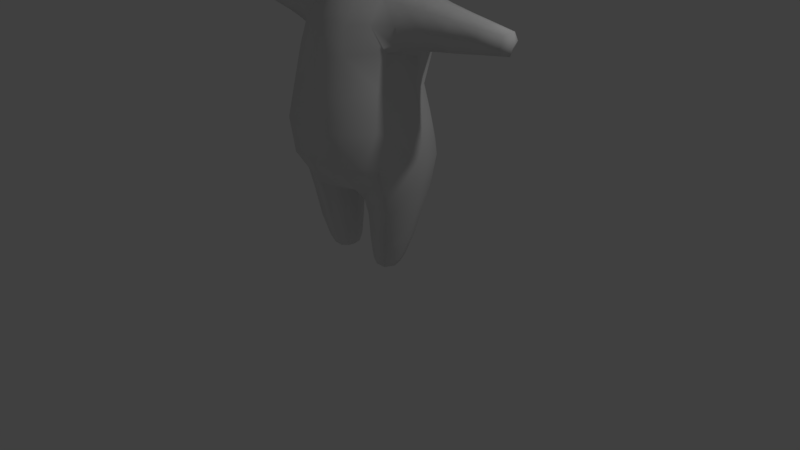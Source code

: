 # Source: Fiery_1.blend  (saved by Blender 2.79.0; exported with 4.5.12 LTS)
import bpy
from mathutils import Matrix  # noqa: F401  (used for matrix-valued properties, if any)

bpy.ops.wm.read_factory_settings(use_empty=True)
scene = bpy.context.scene
scene.name = 'Scene'

# ---- collections
col_collection_1 = bpy.data.collections.new('Collection 1'); scene.collection.children.link(col_collection_1)

# ---- world
world_world = bpy.data.worlds.new('World'); scene.world = world_world
world_world.color = (0.05088, 0.05088, 0.05088)
world_world.use_sun_shadow = False
world_world.sun_shadow_jitter_overblur = 0.0
world_world.cycles.sampling_method = 'MANUAL'

# ---- cameras
cam_camera = bpy.data.cameras.new('Camera')
cam_camera.clip_end = 100.0
cam_camera.lens = 35.0
cam_camera.sensor_width = 32.0
cam_camera.sensor_height = 18.0
cam_camera.ortho_scale = 7.314
cam_camera.dof.focus_distance = 0.0
cam_camera.dof.aperture_fstop = 128.0

# ---- lights
light_lamp = bpy.data.lights.new('Lamp', 'POINT')
light_lamp.transmission_factor = 0.0
light_lamp.cutoff_distance = 30.0
light_lamp.energy = 100.0
light_lamp.shadow_buffer_clip_start = 1.001
light_lamp.shadow_soft_size = 0.1
light_lamp.shadow_maximum_resolution = 0.006
light_lamp.use_absolute_resolution = True

# ---- meshes
me_cylinder_001 = bpy.data.meshes.new('Cylinder.001')
me_cylinder_001.from_pydata([(0.3294, 0.4813, 5.881), (0.5328, 0.8336, 5.475), (0.6073, 0.9626, 4.919), (0.5328, 0.8336, 4.363), (0.3294, 0.4813, 3.956), (0.5328, 0.2779, 5.881), (0.8851, 0.4813, 5.475), (1.014, 0.5558, 4.919), (0.8851, 0.4813, 4.363), (0.5328, 0.2779, 3.956), (0.6073, 8.715e-08, 5.881), (1.014, 7.059e-08, 5.475), (1.163, 1.037e-07, 4.919), (1.014, 1.037e-07, 4.363), (0.6073, 1.368e-07, 3.956), (0.5328, -0.2779, 5.881), (0.8851, -0.4813, 5.475), (1.014, -0.5558, 4.919), (0.8851, -0.4813, 4.363), (0.5328, -0.2779, 3.956), (0.3294, -0.4813, 5.881), (0.5328, -0.8336, 5.475), (0.6073, -0.9626, 4.919), (0.5328, -0.8336, 4.363), (0.3294, -0.4813, 3.956), (3.268e-10, 0.5558, 5.881), (3.268e-10, 0.9626, 4.363), (3.268e-10, 1.166e-07, 3.807), (3.268e-10, -2.879e-08, 6.03), (-0.3294, 0.4813, 5.881), (-0.5328, 0.8336, 5.475), (-0.6073, 0.9626, 4.919), (-0.5328, 0.8336, 4.363), (-0.3294, 0.4813, 3.956), (-0.5328, 0.2779, 5.881), (-0.8851, 0.4813, 5.475), (-1.014, 0.5558, 4.919), (-0.8851, 0.4813, 4.363), (-0.5328, 0.2779, 3.956), (-0.6073, 8.715e-08, 5.881), (-1.014, 7.059e-08, 5.475), (-1.163, 1.037e-07, 4.919), (-1.014, 1.037e-07, 4.363), (-0.6073, 1.368e-07, 3.956), (-0.5328, -0.2779, 5.881), (-0.8851, -0.4813, 5.475), (-1.014, -0.5558, 4.919), (-0.8851, -0.4813, 4.363), (-0.5328, -0.2779, 3.956), (-0.3294, -0.4813, 5.881), (-0.5328, -0.8336, 5.475), (-0.6073, -0.9626, 4.919), (-0.5328, -0.8336, 4.363), (-0.3294, -0.4813, 3.956), (3.268e-10, -0.5558, 5.881), (3.268e-10, -0.9626, 5.475), (3.268e-10, -1.112, 4.919), (3.268e-10, -0.9626, 4.363), (3.268e-10, -0.5558, 3.956), (3.268e-10, 0.9626, 5.475), (3.268e-10, 1.112, 4.919), (3.268e-10, 0.5558, 3.956)], [], [(27, 61, 4), (26, 60, 2, 3), (59, 25, 0, 1), (61, 26, 3, 4), (60, 59, 1, 2), (25, 28, 0), (3, 2, 7, 8), (1, 0, 5, 6), (4, 3, 8, 9), (2, 1, 6, 7), (0, 28, 5), (27, 4, 9), (6, 5, 10, 11), (9, 8, 13, 14), (7, 6, 11, 12), (5, 28, 10), (27, 9, 14), (8, 7, 12, 13), (14, 13, 18, 19), (12, 11, 16, 17), (10, 28, 15), (27, 14, 19), (13, 12, 17, 18), (11, 10, 15, 16), (19, 18, 23, 24), (17, 16, 21, 22), (15, 28, 20), (27, 19, 24), (18, 17, 22, 23), (16, 15, 20, 21), (24, 23, 57, 58), (22, 21, 55, 56), (20, 28, 54), (27, 24, 58), (23, 22, 56, 57), (21, 20, 54, 55), (27, 33, 61), (26, 32, 31, 60), (59, 30, 29, 25), (61, 33, 32, 26), (60, 31, 30, 59), (25, 29, 28), (32, 37, 36, 31), (30, 35, 34, 29), (33, 38, 37, 32), (31, 36, 35, 30), (29, 34, 28), (27, 38, 33), (35, 40, 39, 34), (38, 43, 42, 37), (36, 41, 40, 35), (34, 39, 28), (27, 43, 38), (37, 42, 41, 36), (43, 48, 47, 42), (41, 46, 45, 40), (39, 44, 28), (27, 48, 43), (42, 47, 46, 41), (40, 45, 44, 39), (48, 53, 52, 47), (46, 51, 50, 45), (44, 49, 28), (27, 53, 48), (47, 52, 51, 46), (45, 50, 49, 44), (53, 58, 57, 52), (51, 56, 55, 50), (49, 54, 28), (27, 58, 53), (52, 57, 56, 51), (50, 55, 54, 49)])
me_cylinder_001.polygons.foreach_set('use_smooth', [True] * 72)
me_cylinder_001.use_remesh_preserve_volume = False
me_cylinder_001.use_remesh_preserve_attributes = False
me_cylinder_001.use_mirror_vertex_groups = False
me_cylinder_001.update()
me_cylinder = bpy.data.meshes.new('Cylinder')
me_cylinder.from_pydata([(0.2976, 0.6307, 1.22), (0.32, 0.6066, 3.142), (0.4575, 0.5264, 1.199), (0.5064, 0.5366, 3.139), (0.2309, 0.2172, 0.9696), (0.3816, -0.5295, 1.19), (0.5076, -0.3716, 3.1), (0.1867, -0.654, 1.213), (0.32, -0.5683, 3.106), (0.4519, 0.7171, 1.517), (0.7666, 0.4177, 1.486), (0.9531, -0.0003948, 1.547), (0.7167, -0.4553, 1.495), (0.3649, -0.7944, 1.521), (0.4739, 0.5894, 1.927), (0.7248, 0.3611, 1.928), (0.8852, 0.02647, 1.929), (0.733, -0.4215, 1.926), (0.4506, -0.8044, 1.936), (0.421, 0.5138, 2.33), (0.6415, 0.3184, 2.341), (0.7547, 0.06589, 2.347), (0.6677, -0.322, 2.349), (0.4219, -0.7163, 2.357), (0.3756, 0.5861, 2.777), (0.6506, 0.4569, 2.761), (0.7373, 0.1136, 2.719), (0.6157, -0.2465, 2.791), (0.3756, -0.6405, 2.779), (0.4817, 0.4572, 3.373), (0.5641, 0.1439, 3.438), (0.5049, -0.2038, 3.36), (0.3014, 0.5171, 3.388), (0.3051, 0.1326, 3.481), (0.3014, -0.3398, 3.414), (0.001306, 0.1152, 3.508), (0.7516, -0.1401, 3.33), (0.7453, 0.4163, 3.344), (0.7725, 0.1526, 3.388), (0.7698, -0.1759, 2.828), (0.8012, 0.1271, 2.774), (0.7684, 0.416, 2.813), (0.1054, 0.3381, 1.035), (0.1849, 0.2751, 1.032), (0.1409, -0.01026, 1.0), (0.1849, -0.3311, 1.065), (0.09699, -0.3523, 1.085), (0.7375, -0.2185, 3.092), (0.7267, 0.4715, 3.142), (1.34, 0.3848, 3.122), (0.07343, 0.00493, 1.026), (1.021, 0.4198, 3.141), (1.021, 0.3664, 3.302), (1.984, 0.297, 3.092), (1.023, 0.1578, 3.335), (1.022, -0.06677, 3.288), (1.022, -0.1398, 3.095), (1.021, 0.3764, 2.865), (1.023, 0.1365, 2.817), (1.021, -0.1156, 2.875), (1.342, 0.3389, 3.255), (1.675, 0.01663, 2.94), (1.362, 0.1679, 3.285), (1.346, -0.01477, 3.244), (1.347, -0.07827, 3.084), (1.339, 0.3222, 2.908), (1.36, 0.1503, 2.856), (1.339, -0.03569, 2.905), (1.958, 0.2736, 3.182), (2.04, 0.1701, 3.079), (2.009, 0.1735, 3.193), (1.965, 0.07243, 3.172), (1.992, 0.03647, 3.077), (1.952, 0.2545, 2.984), (2.004, 0.1642, 2.953), (1.954, 0.0632, 2.971), (1.681, 0.3384, 3.106), (1.677, 0.3043, 3.216), (1.693, 0.1709, 3.236), (1.685, -0.01757, 3.081), (1.679, 0.03136, 3.206), (1.675, 0.2864, 2.949), (1.691, 0.1576, 2.908), (0.6984, 0.256, 0.8148), (0.442, 0.3162, 0.831), (0.6933, -0.02143, 0.4341), (0.8128, -0.01504, 0.8039), (0.4024, -0.3479, 0.8311), (0.6768, -0.3037, 0.8185), (0.2583, 0.1754, 0.8466), (0.1887, -0.02043, 0.8573), (0.2496, -0.1995, 0.8513), (0.4738, 0.4011, 1.042), (0.7616, 0.331, 1.137), (0.8926, -0.01022, 1.17), (0.1867, -0.01684, 0.9571), (0.2337, -0.2676, 0.9926), (0.423, -0.4236, 1.049), (0.7291, -0.37, 1.161), (0.4818, 0.09309, 0.0588), (0.3581, 0.1143, 0.06416), (0.3642, -0.03139, 0.01321), (0.5176, -0.02943, 0.04986), (0.3421, -0.174, 0.06346), (0.4722, -0.1631, 0.05863), (0.2639, 0.0693, 0.07361), (0.2412, -0.03165, 0.07134), (0.2569, -0.1179, 0.0734), (0.5975, -0.265, 0.4488), (0.196, -0.02595, 0.485), (0.239, 0.1329, 0.4833), (0.2352, -0.1692, 0.4821), (0.6126, 0.2039, 0.4502), (0.3574, -0.2787, 0.4642), (0.3914, 0.2347, 0.4668), (0.5131, -0.2045, 0.1609), (0.2422, 0.09735, 0.1813), (0.3403, -0.2175, 0.1678), (0.3625, 0.1613, 0.1692), (0.5761, -0.02759, 0.149), (0.2118, -0.03063, 0.1791), (0.2349, -0.1417, 0.1808), (0.5253, 0.135, 0.1614), (0.0, 0.6789, 1.204), (0.0, 0.6484, 3.148), (-0.2976, 0.6307, 1.22), (-0.32, 0.6066, 3.142), (-0.4575, 0.5264, 1.199), (-0.5064, 0.5366, 3.139), (-0.2309, 0.2172, 0.9696), (-0.3816, -0.5295, 1.19), (-0.5076, -0.3716, 3.1), (-0.1867, -0.654, 1.213), (-0.32, -0.5683, 3.106), (0.0, -0.7025, 1.198), (0.0, -0.6456, 3.097), (0.0, 0.7812, 1.536), (-0.4519, 0.7171, 1.517), (-0.7666, 0.4177, 1.486), (-0.9531, -0.0003948, 1.547), (-0.7167, -0.4553, 1.495), (-0.3649, -0.7944, 1.521), (0.0, -0.8558, 1.531), (0.0, 0.6801, 1.952), (-0.4739, 0.5894, 1.927), (-0.7248, 0.3611, 1.928), (-0.8852, 0.02647, 1.929), (-0.733, -0.4215, 1.926), (-0.4506, -0.8044, 1.936), (0.0, -0.8613, 1.93), (0.0, 0.5785, 2.347), (-0.421, 0.5138, 2.33), (-0.6415, 0.3184, 2.341), (-0.7547, 0.06589, 2.347), (-0.6677, -0.322, 2.349), (-0.4219, -0.7163, 2.357), (0.0, -0.7821, 2.343), (0.0, 0.6081, 2.777), (-0.3756, 0.5861, 2.777), (-0.6506, 0.4569, 2.761), (-0.7373, 0.1136, 2.719), (-0.6157, -0.2465, 2.791), (-0.3756, -0.6405, 2.779), (0.0, -0.7374, 2.761), (-0.4817, 0.4572, 3.373), (-0.5641, 0.1439, 3.438), (-0.5049, -0.2038, 3.36), (-0.3014, 0.5171, 3.388), (-0.3051, 0.1326, 3.481), (-0.3014, -0.3398, 3.414), (0.0, 0.5476, 3.402), (-0.001306, 0.1152, 3.508), (0.0, -0.3678, 3.429), (-0.7516, -0.1401, 3.33), (-0.7453, 0.4163, 3.344), (-0.7725, 0.1526, 3.388), (-0.7698, -0.1759, 2.828), (-0.8012, 0.1271, 2.774), (-0.7684, 0.416, 2.813), (0.0, 0.3785, 1.062), (-0.1054, 0.3381, 1.035), (-0.1849, 0.2751, 1.032), (-0.1409, -0.01026, 1.0), (-0.1849, -0.3311, 1.065), (-0.09699, -0.3523, 1.085), (0.0, -0.3661, 1.088), (-0.7375, -0.2185, 3.092), (-0.7267, 0.4715, 3.142), (-1.34, 0.3848, 3.122), (-0.07343, 0.00493, 1.026), (0.0, 0.002064, 1.041), (-1.021, 0.4198, 3.141), (-1.021, 0.3664, 3.302), (-1.984, 0.297, 3.092), (-1.023, 0.1578, 3.335), (-1.022, -0.06677, 3.288), (-1.022, -0.1398, 3.095), (-1.021, 0.3764, 2.865), (-1.023, 0.1365, 2.817), (-1.021, -0.1156, 2.875), (-1.342, 0.3389, 3.255), (-1.675, 0.01663, 2.94), (-1.362, 0.1679, 3.285), (-1.346, -0.01477, 3.244), (-1.347, -0.07827, 3.084), (-1.339, 0.3222, 2.908), (-1.36, 0.1503, 2.856), (-1.339, -0.03569, 2.905), (-1.958, 0.2736, 3.182), (-2.04, 0.1701, 3.079), (-2.009, 0.1735, 3.193), (-1.965, 0.07243, 3.172), (-1.992, 0.03647, 3.077), (-1.952, 0.2545, 2.984), (-2.004, 0.1642, 2.953), (-1.954, 0.0632, 2.971), (-1.681, 0.3384, 3.106), (-1.677, 0.3043, 3.216), (-1.693, 0.1709, 3.236), (-1.685, -0.01757, 3.081), (-1.679, 0.03136, 3.206), (-1.675, 0.2864, 2.949), (-1.691, 0.1576, 2.908), (-0.6984, 0.256, 0.8148), (-0.442, 0.3162, 0.831), (-0.6933, -0.02143, 0.4341), (-0.8128, -0.01504, 0.8039), (-0.4024, -0.3479, 0.8311), (-0.6768, -0.3037, 0.8185), (-0.2583, 0.1754, 0.8466), (-0.1887, -0.02043, 0.8573), (-0.2496, -0.1995, 0.8513), (-0.4738, 0.4011, 1.042), (-0.7616, 0.331, 1.137), (-0.8926, -0.01022, 1.17), (-0.1867, -0.01684, 0.9571), (-0.2337, -0.2676, 0.9926), (-0.423, -0.4236, 1.049), (-0.7291, -0.37, 1.161), (-0.4818, 0.09309, 0.0588), (-0.3581, 0.1143, 0.06416), (-0.3642, -0.03139, 0.01321), (-0.5176, -0.02943, 0.04986), (-0.3421, -0.174, 0.06346), (-0.4722, -0.1631, 0.05863), (-0.2639, 0.0693, 0.07361), (-0.2412, -0.03165, 0.07134), (-0.2569, -0.1179, 0.0734), (-0.5975, -0.265, 0.4488), (-0.196, -0.02595, 0.485), (-0.239, 0.1329, 0.4833), (-0.2352, -0.1692, 0.4821), (-0.6126, 0.2039, 0.4502), (-0.3574, -0.2787, 0.4642), (-0.3914, 0.2347, 0.4668), (-0.5131, -0.2045, 0.1609), (-0.2422, 0.09735, 0.1813), (-0.3403, -0.2175, 0.1678), (-0.3625, 0.1613, 0.1692), (-0.5761, -0.02759, 0.149), (-0.2118, -0.03063, 0.1791), (-0.2349, -0.1417, 0.1808), (-0.5253, 0.135, 0.1614)], [], [(157, 124, 1, 24), (24, 1, 3, 25), (30, 31, 36, 38), (25, 3, 48, 41), (27, 6, 8, 28), (28, 8, 135, 163), (26, 25, 41, 40), (7, 13, 142, 134), (5, 12, 13, 7), (97, 96, 91, 87), (96, 95, 90, 91), (0, 9, 10, 2), (123, 136, 9, 0), (13, 18, 149, 142), (12, 17, 18, 13), (11, 16, 17, 12), (10, 15, 16, 11), (9, 14, 15, 10), (136, 143, 14, 9), (18, 23, 156, 149), (17, 22, 23, 18), (16, 21, 22, 17), (15, 20, 21, 16), (14, 19, 20, 15), (143, 150, 19, 14), (23, 28, 163, 156), (22, 27, 28, 23), (21, 26, 27, 22), (20, 25, 26, 21), (19, 24, 25, 20), (150, 157, 24, 19), (6, 27, 39, 47), (31, 30, 33, 34), (30, 29, 32, 33), (34, 33, 35, 172), (33, 32, 170, 35), (3, 29, 37, 48), (31, 6, 47, 36), (27, 26, 40, 39), (29, 30, 38, 37), (8, 34, 172, 135), (6, 31, 34, 8), (1, 32, 29, 3), (124, 170, 32, 1), (39, 40, 58, 59), (7, 134, 185, 46), (5, 7, 46, 45), (4, 92, 84, 89), (93, 94, 86, 83), (0, 2, 43, 42), (123, 0, 42, 179), (37, 38, 54, 52), (46, 50, 44, 45), (50, 190, 179, 42), (47, 39, 59, 56), (44, 50, 42, 43), (40, 41, 57, 58), (185, 190, 50, 46), (55, 56, 64, 63), (59, 58, 66, 67), (57, 51, 49, 65), (58, 57, 65, 66), (38, 36, 55, 54), (36, 47, 56, 55), (41, 48, 51, 57), (48, 37, 52, 51), (78, 80, 71, 70), (79, 61, 75, 72), (76, 77, 68, 53), (77, 78, 70, 68), (52, 54, 62, 60), (51, 52, 60, 49), (56, 59, 67, 64), (54, 55, 63, 62), (72, 69, 70, 71), (73, 53, 69, 74), (69, 53, 68, 70), (74, 69, 72, 75), (82, 81, 73, 74), (81, 76, 53, 73), (61, 82, 74, 75), (80, 79, 72, 71), (63, 64, 79, 80), (67, 66, 82, 61), (65, 49, 76, 81), (66, 65, 81, 82), (60, 62, 78, 77), (49, 60, 77, 76), (64, 67, 61, 79), (62, 63, 80, 78), (122, 119, 102, 99), (121, 120, 106, 107), (119, 115, 104, 102), (120, 116, 105, 106), (98, 97, 87, 88), (92, 93, 83, 84), (94, 98, 88, 86), (95, 4, 89, 90), (44, 43, 4, 95), (11, 12, 98, 94), (2, 10, 93, 92), (12, 5, 97, 98), (10, 11, 94, 93), (43, 2, 92, 4), (45, 44, 95, 96), (5, 45, 96, 97), (101, 102, 104, 103), (100, 99, 102, 101), (101, 103, 107, 106), (100, 101, 106, 105), (115, 117, 103, 104), (116, 118, 100, 105), (118, 122, 99, 100), (117, 121, 107, 103), (87, 91, 111, 113), (84, 83, 112, 114), (89, 84, 114, 110), (88, 87, 113, 108), (90, 89, 110, 109), (86, 88, 108, 85), (91, 90, 109, 111), (83, 86, 85, 112), (113, 111, 121, 117), (114, 112, 122, 118), (110, 114, 118, 116), (108, 113, 117, 115), (109, 110, 116, 120), (85, 108, 115, 119), (111, 109, 120, 121), (112, 85, 119, 122), (157, 158, 126, 124), (158, 159, 128, 126), (165, 175, 173, 166), (159, 178, 187, 128), (161, 162, 133, 131), (162, 163, 135, 133), (160, 177, 178, 159), (132, 134, 142, 141), (130, 132, 141, 140), (237, 227, 231, 236), (236, 231, 230, 235), (125, 127, 138, 137), (123, 125, 137, 136), (141, 142, 149, 148), (140, 141, 148, 147), (139, 140, 147, 146), (138, 139, 146, 145), (137, 138, 145, 144), (136, 137, 144, 143), (148, 149, 156, 155), (147, 148, 155, 154), (146, 147, 154, 153), (145, 146, 153, 152), (144, 145, 152, 151), (143, 144, 151, 150), (155, 156, 163, 162), (154, 155, 162, 161), (153, 154, 161, 160), (152, 153, 160, 159), (151, 152, 159, 158), (150, 151, 158, 157), (131, 186, 176, 161), (166, 169, 168, 165), (165, 168, 167, 164), (169, 172, 171, 168), (168, 171, 170, 167), (128, 187, 174, 164), (166, 173, 186, 131), (161, 176, 177, 160), (164, 174, 175, 165), (133, 135, 172, 169), (131, 133, 169, 166), (126, 128, 164, 167), (124, 126, 167, 170), (176, 199, 198, 177), (132, 184, 185, 134), (130, 183, 184, 132), (129, 229, 224, 232), (233, 223, 226, 234), (125, 180, 181, 127), (123, 179, 180, 125), (174, 192, 194, 175), (184, 183, 182, 189), (189, 180, 179, 190), (186, 196, 199, 176), (182, 181, 180, 189), (177, 198, 197, 178), (185, 184, 189, 190), (195, 203, 204, 196), (199, 207, 206, 198), (197, 205, 188, 191), (198, 206, 205, 197), (175, 194, 195, 173), (173, 195, 196, 186), (178, 197, 191, 187), (187, 191, 192, 174), (218, 210, 211, 220), (219, 212, 215, 201), (216, 193, 208, 217), (217, 208, 210, 218), (192, 200, 202, 194), (191, 188, 200, 192), (196, 204, 207, 199), (194, 202, 203, 195), (212, 211, 210, 209), (213, 214, 209, 193), (209, 210, 208, 193), (214, 215, 212, 209), (222, 214, 213, 221), (221, 213, 193, 216), (201, 215, 214, 222), (220, 211, 212, 219), (203, 220, 219, 204), (207, 201, 222, 206), (205, 221, 216, 188), (206, 222, 221, 205), (200, 217, 218, 202), (188, 216, 217, 200), (204, 219, 201, 207), (202, 218, 220, 203), (262, 239, 242, 259), (261, 247, 246, 260), (259, 242, 244, 255), (260, 246, 245, 256), (238, 228, 227, 237), (232, 224, 223, 233), (234, 226, 228, 238), (235, 230, 229, 129), (182, 235, 129, 181), (139, 234, 238, 140), (127, 232, 233, 138), (140, 238, 237, 130), (138, 233, 234, 139), (181, 129, 232, 127), (183, 236, 235, 182), (130, 237, 236, 183), (241, 243, 244, 242), (240, 241, 242, 239), (241, 246, 247, 243), (240, 245, 246, 241), (255, 244, 243, 257), (256, 245, 240, 258), (258, 240, 239, 262), (257, 243, 247, 261), (227, 253, 251, 231), (224, 254, 252, 223), (229, 250, 254, 224), (228, 248, 253, 227), (230, 249, 250, 229), (226, 225, 248, 228), (231, 251, 249, 230), (223, 252, 225, 226), (253, 257, 261, 251), (254, 258, 262, 252), (250, 256, 258, 254), (248, 255, 257, 253), (249, 260, 256, 250), (225, 259, 255, 248), (251, 261, 260, 249), (252, 262, 259, 225)])
me_cylinder.polygons.foreach_set('use_smooth', [True] * 260)
me_cylinder.use_remesh_preserve_volume = False
me_cylinder.use_remesh_preserve_attributes = False
me_cylinder.use_mirror_vertex_groups = False
me_cylinder.update()
me_cylinder_003 = bpy.data.meshes.new('Cylinder.003')
me_cylinder_003.from_pydata([(-0.5447, -1.221, 5.076), (-0.5917, -1.291, 5.075), (-0.4576, -1.279, 5.026), (-0.5047, -1.349, 5.026), (-0.4248, -1.3, 4.917), (-0.4719, -1.37, 4.917), (-0.4655, -1.271, 4.813), (-0.5126, -1.342, 4.812), (-0.5558, -1.21, 4.774), (-0.6029, -1.281, 4.773), (-0.6429, -1.153, 4.823), (-0.69, -1.223, 4.822), (-0.6757, -1.131, 4.932), (-0.7228, -1.202, 4.931), (-0.635, -1.16, 5.037), (-0.6821, -1.23, 5.036), (-1.256, -0.3627, 5.077), (-1.333, -0.396, 5.077), (-1.297, -0.2663, 5.028), (-1.374, -0.2995, 5.027), (-1.311, -0.23, 4.919), (-1.389, -0.2632, 4.918), (-1.291, -0.275, 4.814), (-1.369, -0.3082, 4.814), (-1.248, -0.375, 4.775), (-1.326, -0.4082, 4.774), (-1.207, -0.4714, 4.824), (-1.285, -0.5046, 4.824), (-1.193, -0.5077, 4.933), (-1.27, -0.541, 4.933), (-1.213, -0.4627, 5.038), (-1.29, -0.496, 5.037), (-0.7815, -0.6947, 5.919), (-0.7478, -0.6668, 5.899), (-0.7609, -0.9853, 5.544), (-0.7273, -0.9573, 5.525), (-1.064, -0.6198, 5.545), (-1.03, -0.5919, 5.525), (-0.7601, -0.6771, 5.968), (-0.7353, -1.027, 5.517), (-0.7085, -1.005, 5.501), (-0.7333, -0.6548, 5.953), (-1.101, -0.5868, 5.517), (-1.074, -0.5645, 5.502)], [], [(0, 1, 3, 2), (2, 3, 5, 4), (4, 5, 7, 6), (6, 7, 9, 8), (8, 9, 11, 10), (10, 11, 13, 12), (3, 1, 15, 13, 11, 9, 7, 5), (12, 13, 15, 14), (14, 15, 1, 0), (0, 2, 4, 6, 8, 10, 12, 14), (16, 18, 19, 17), (18, 20, 21, 19), (20, 22, 23, 21), (22, 24, 25, 23), (24, 26, 27, 25), (26, 28, 29, 27), (19, 21, 23, 25, 27, 29, 31, 17), (28, 30, 31, 29), (30, 16, 17, 31), (16, 30, 28, 26, 24, 22, 20, 18), (38, 41, 40, 39), (39, 40, 43, 42), (32, 34, 35, 33), (42, 43, 41, 38), (36, 32, 33, 37), (34, 32, 38, 39), (33, 35, 40, 41), (36, 34, 39, 42), (35, 37, 43, 40), (32, 36, 42, 38), (37, 33, 41, 43), (34, 36, 37, 35)])
me_cylinder_003.polygons.foreach_set('use_smooth', [1, 1, 1, 1, 1, 1, 1, 1, 1, 1, 1, 1, 1, 1, 1, 1, 1, 1, 1, 1, 0, 0, 0, 0, 0, 0, 0, 0, 0, 0, 0, 0])
me_cylinder_003.use_remesh_preserve_volume = False
me_cylinder_003.use_remesh_preserve_attributes = False
me_cylinder_003.use_mirror_vertex_groups = False
me_cylinder_003.update()
arm_metarig = bpy.data.armatures.new('metarig')  # bones are not reproduced

# ---- objects
ob_metarig = bpy.data.objects.new('metarig', arm_metarig)
ob_cylinder_001 = bpy.data.objects.new('Cylinder.001', me_cylinder_001)
ob_cylinder = bpy.data.objects.new('Cylinder', me_cylinder)
ob_cylinder_002 = bpy.data.objects.new('Cylinder.002', me_cylinder_003)
ob_lamp = bpy.data.objects.new('Lamp', light_lamp)
ob_camera = bpy.data.objects.new('Camera', cam_camera)

# ---- transforms, parenting, visibility, modifiers, constraints
ob_metarig.location = (0.0, 0.0, 0.0)
ob_metarig.scale = (2.249, 2.249, 2.249)
ob_metarig.show_in_front = True
ob_metarig.lineart.crease_threshold = 0.0
ob_cylinder_001.parent = ob_metarig
ob_cylinder_001.matrix_parent_inverse = Matrix(((0.4447, 0.0, 0.0, 0.0), (0.0, 0.4447, 0.0, 0.0), (0.0, 0.0, 0.4447, 0.0), (0.0, 0.0, 0.0, 1.0)))
ob_cylinder_001.location = (0.0, 0.0, 0.0)
ob_cylinder_001.lineart.crease_threshold = 0.0
_vg = ob_cylinder_001.vertex_groups.new(name='spine')
_vg = ob_cylinder_001.vertex_groups.new(name='thigh.L')
_vg = ob_cylinder_001.vertex_groups.new(name='shin.L')
_vg = ob_cylinder_001.vertex_groups.new(name='thigh.R')
_vg = ob_cylinder_001.vertex_groups.new(name='shin.R')
_vg = ob_cylinder_001.vertex_groups.new(name='spine.001')
_vg = ob_cylinder_001.vertex_groups.new(name='spine.004')
_vg = ob_cylinder_001.vertex_groups.new(name='spine.005')
_vg.add([0, 1, 2, 3, 4, 5, 6, 7, 8, 9, 10, 11, 12, 13, 14, 15, 16, 17, 18, 19, 20, 21, 22, 23, 24, 25, 26, 27, 28, 29, 30, 31, 32, 33, 34, 35, 36, 37, 38, 39, 40, 41, 42, 43, 44, 45, 46, 47, 48, 49, 50, 51, 52, 53, 54, 55, 56, 57, 58, 59, 60, 61], 1.0, 'REPLACE')
_vg = ob_cylinder_001.vertex_groups.new(name='shoulder.L')
_vg = ob_cylinder_001.vertex_groups.new(name='upper_arm.L')
_vg = ob_cylinder_001.vertex_groups.new(name='forearm.L')
_vg = ob_cylinder_001.vertex_groups.new(name='shoulder.R')
_vg = ob_cylinder_001.vertex_groups.new(name='upper_arm.R')
_vg = ob_cylinder_001.vertex_groups.new(name='forearm.R')
_m = ob_cylinder_001.modifiers.new('Armature', 'ARMATURE')
_m.object = ob_metarig
_m.use_deform_preserve_volume = True
ob_cylinder.parent = ob_metarig
ob_cylinder.matrix_parent_inverse = Matrix(((0.4447, 0.0, 0.0, 0.0), (0.0, 0.4447, 0.0, 0.0), (0.0, 0.0, 0.4447, 0.0), (0.0, 0.0, 0.0, 1.0)))
ob_cylinder.location = (0.0, 0.0, 0.0)
ob_cylinder.lineart.crease_threshold = 0.0
_vg = ob_cylinder.vertex_groups.new(name='spine')
for _i, _w in zip([4, 5, 7, 13, 42, 43, 44, 45, 46, 50, 89, 90, 91, 95, 96, 97, 129, 130, 132, 134, 141, 142, 149, 179, 180, 181, 182, 183, 184, 185, 189, 190, 229, 230, 231, 235, 236, 237], [0.06268, 0.07566, 0.1956, 0.05637, 0.07785, 0.07159, 0.3637, 0.09639, 0.1209, 0.6254, 0.002994, 0.05521, 0.001333, 0.19, 0.0717, 0.0333, 0.06268, 0.07566, 0.1956, 0.2165, 0.05637, 0.07383, 0.002108, 0.06362, 0.07785, 0.07159, 0.3637, 0.09639, 0.1209, 0.1289, 0.6254, 0.7503, 0.002994, 0.05521, 0.001333, 0.19, 0.0717, 0.0333]): _vg.add([_i], _w, 'REPLACE')
_vg = ob_cylinder.vertex_groups.new(name='thigh.L')
for _i, _w in zip([0, 2, 4, 5, 7, 9, 10, 11, 12, 13, 14, 15, 16, 17, 18, 19, 20, 21, 22, 23, 42, 43, 44, 45, 46, 50, 83, 84, 85, 86, 87, 88, 89, 90, 91, 92, 93, 94, 95, 96, 97, 98, 108, 109, 110, 111, 112, 113, 114, 123, 125, 127, 129, 130, 132, 134, 136, 137, 141, 142, 143, 148, 149, 156, 179, 180, 181, 182, 183, 184, 185, 189, 190, 236], [0.5709, 0.7252, 0.6479, 0.6075, 0.2696, 0.5621, 0.7521, 0.7314, 0.6644, 0.2422, 0.2005, 0.2567, 0.2914, 0.2418, 0.1296, 0.0577, 0.0755, 0.08709, 0.07896, 0.05397, 0.2724, 0.4164, 0.4001, 0.5352, 0.346, 0.195, 0.8188, 0.805, 0.113, 0.8286, 0.8228, 0.8308, 0.7976, 0.8142, 0.831, 0.8035, 0.8738, 0.8848, 0.6476, 0.6998, 0.7674, 0.8428, 0.1147, 0.07004, 0.08616, 0.07262, 0.1324, 0.08342, 0.1054, 0.2114, 0.08298, 0.03558, 0.008366, 0.03102, 0.08285, 0.1492, 0.1609, 0.04809, 0.04284, 0.1077, 0.06701, 0.001511, 0.06032, 0.005807, 0.1737, 0.09739, 0.057, 0.009097, 0.08381, 0.135, 0.2173, 0.03972, 0.07764, 0.03771]): _vg.add([_i], _w, 'REPLACE')
_vg = ob_cylinder.vertex_groups.new(name='shin.L')
for _i, _w in zip([4, 43, 45, 83, 84, 85, 86, 87, 88, 89, 90, 91, 92, 93, 94, 95, 96, 97, 98, 99, 100, 101, 102, 103, 104, 105, 106, 107, 108, 109, 110, 111, 112, 113, 114, 115, 116, 117, 118, 119, 120, 121, 122], [0.04173, 0.00297, 0.003426, 0.1477, 0.1332, 0.8832, 0.1487, 0.1231, 0.1379, 0.1079, 0.08672, 0.09479, 0.03587, 0.0177, 0.01625, 0.02826, 0.03432, 0.03573, 0.01634, 0.9966, 0.9981, 0.998, 0.9953, 0.993, 0.9912, 0.9961, 0.9954, 0.9939, 0.8806, 0.9222, 0.9046, 0.9208, 0.8612, 0.9109, 0.8861, 0.9798, 0.9894, 0.9855, 0.9906, 0.9865, 0.9897, 0.9872, 0.9855]): _vg.add([_i], _w, 'REPLACE')
_vg = ob_cylinder.vertex_groups.new(name='thigh.R')
for _i, _w in zip([0, 2, 4, 5, 7, 9, 13, 18, 42, 43, 44, 45, 46, 50, 96, 123, 125, 127, 129, 130, 132, 134, 136, 137, 138, 139, 140, 141, 142, 143, 144, 145, 146, 147, 148, 149, 151, 152, 153, 154, 155, 156, 179, 180, 181, 182, 183, 184, 185, 189, 190, 223, 224, 225, 226, 227, 228, 229, 230, 231, 232, 233, 234, 235, 236, 237, 238, 248, 249, 250, 251, 252, 253, 254], [0.08298, 0.03558, 0.008366, 0.03102, 0.08285, 0.04809, 0.04284, 0.001511, 0.09739, 0.057, 0.009097, 0.08381, 0.135, 0.03972, 0.03771, 0.2114, 0.5709, 0.7252, 0.6479, 0.6075, 0.2696, 0.1492, 0.1609, 0.5621, 0.7521, 0.7314, 0.6644, 0.2422, 0.1077, 0.06701, 0.2005, 0.2567, 0.2914, 0.2418, 0.1296, 0.06032, 0.0577, 0.0755, 0.08709, 0.07896, 0.05397, 0.005807, 0.1737, 0.2724, 0.4164, 0.4001, 0.5352, 0.346, 0.2173, 0.195, 0.07764, 0.8188, 0.805, 0.113, 0.8286, 0.8228, 0.8308, 0.7976, 0.8142, 0.831, 0.8035, 0.8738, 0.8848, 0.6476, 0.6998, 0.7674, 0.8428, 0.1147, 0.07004, 0.08616, 0.07262, 0.1324, 0.08342, 0.1054]): _vg.add([_i], _w, 'REPLACE')
_vg = ob_cylinder.vertex_groups.new(name='shin.R')
for _i, _w in zip([129, 181, 183, 223, 224, 225, 226, 227, 228, 229, 230, 231, 232, 233, 234, 235, 236, 237, 238, 239, 240, 241, 242, 243, 244, 245, 246, 247, 248, 249, 250, 251, 252, 253, 254, 255, 256, 257, 258, 259, 260, 261, 262], [0.04173, 0.00297, 0.003426, 0.1477, 0.1332, 0.8832, 0.1487, 0.1231, 0.1379, 0.1079, 0.08672, 0.09479, 0.03587, 0.0177, 0.01625, 0.02826, 0.03432, 0.03573, 0.01634, 0.9966, 0.9981, 0.998, 0.9953, 0.993, 0.9912, 0.9961, 0.9954, 0.9939, 0.8806, 0.9222, 0.9046, 0.9208, 0.8612, 0.9109, 0.8861, 0.9798, 0.9894, 0.9855, 0.9906, 0.9865, 0.9897, 0.9872, 0.9855]): _vg.add([_i], _w, 'REPLACE')
_vg = ob_cylinder.vertex_groups.new(name='spine.001')
for _i, _w in zip([0, 1, 2, 3, 4, 5, 6, 7, 8, 9, 10, 11, 12, 13, 14, 15, 16, 17, 18, 19, 20, 21, 22, 23, 24, 25, 26, 27, 28, 29, 31, 32, 34, 35, 37, 39, 40, 41, 42, 43, 44, 45, 46, 47, 48, 50, 57, 58, 83, 84, 87, 89, 90, 91, 92, 93, 94, 95, 96, 97, 98, 123, 124, 125, 126, 127, 128, 129, 130, 131, 132, 133, 134, 135, 136, 137, 138, 139, 140, 141, 142, 143, 144, 145, 146, 147, 148, 149, 150, 151, 152, 153, 154, 155, 156, 157, 158, 159, 160, 161, 162, 163, 164, 166, 167, 169, 170, 171, 172, 174, 176, 177, 178, 179, 180, 181, 182, 183, 184, 185, 186, 187, 189, 190, 197, 198, 223, 224, 227, 229, 230, 231, 232, 233, 234, 235, 236, 237, 238], [0.3098, 0.2436, 0.1946, 0.1452, 0.2123, 0.2456, 0.2084, 0.4308, 0.5427, 0.3584, 0.2052, 0.2236, 0.2717, 0.6251, 0.7182, 0.6584, 0.6171, 0.6658, 0.7676, 0.7828, 0.6966, 0.6574, 0.7005, 0.8015, 0.5907, 0.2637, 0.1933, 0.2316, 0.6921, 0.07061, 0.04731, 0.1177, 0.1396, 0.0285, 0.02919, 0.103, 0.1135, 0.1394, 0.5305, 0.4246, 0.1804, 0.2516, 0.3721, 0.04934, 0.06111, 0.1202, 0.03034, 0.02519, 0.02566, 0.04378, 0.03236, 0.05889, 0.03717, 0.03707, 0.1161, 0.07529, 0.06834, 0.1047, 0.1392, 0.1205, 0.09594, 0.5419, 0.483, 0.3098, 0.2436, 0.1946, 0.1452, 0.2123, 0.2456, 0.2084, 0.4308, 0.5427, 0.4659, 0.654, 0.6516, 0.3584, 0.2052, 0.2236, 0.2717, 0.6251, 0.6836, 0.824, 0.7182, 0.6584, 0.6171, 0.6658, 0.7676, 0.8059, 0.8609, 0.7828, 0.6966, 0.6574, 0.7005, 0.8015, 0.8395, 0.7342, 0.5907, 0.2637, 0.1933, 0.2316, 0.6921, 0.7764, 0.07061, 0.04731, 0.1177, 0.1396, 0.2419, 0.0285, 0.2808, 0.02919, 0.103, 0.1135, 0.1394, 0.5693, 0.5305, 0.4246, 0.1804, 0.2516, 0.3721, 0.4128, 0.04934, 0.06111, 0.1202, 0.08506, 0.03034, 0.02519, 0.02566, 0.04378, 0.03236, 0.05889, 0.03717, 0.03707, 0.1161, 0.07529, 0.06834, 0.1047, 0.1392, 0.1205, 0.09594]): _vg.add([_i], _w, 'REPLACE')
_vg = ob_cylinder.vertex_groups.new(name='spine.004')
for _i, _w in zip([29, 32, 33, 34, 35, 124, 164, 167, 168, 169, 170, 171, 172], [0.004289, 0.05768, 0.1101, 0.02534, 0.7979, 0.04236, 0.004289, 0.05768, 0.1101, 0.02534, 0.1522, 0.7979, 0.07798]): _vg.add([_i], _w, 'REPLACE')
_vg = ob_cylinder.vertex_groups.new(name='spine.005')
_vg = ob_cylinder.vertex_groups.new(name='shoulder.L')
for _i, _w in zip([1, 3, 6, 8, 15, 16, 17, 18, 19, 20, 21, 22, 23, 24, 25, 26, 27, 28, 29, 30, 31, 32, 33, 34, 35, 36, 37, 38, 39, 40, 41, 47, 48, 51, 52, 54, 55, 56, 57, 58, 59, 124, 126, 128, 133, 135, 150, 156, 157, 158, 162, 163, 164, 167, 169, 170, 171, 172], [0.5245, 0.5294, 0.5312, 0.2864, 0.01583, 0.02564, 0.02249, 0.0008096, 0.07044, 0.1045, 0.1175, 0.1141, 0.06311, 0.2117, 0.3543, 0.3484, 0.4319, 0.1587, 0.6398, 0.7372, 0.7516, 0.6352, 0.8177, 0.6732, 0.1339, 0.1761, 0.2035, 0.1795, 0.1954, 0.2021, 0.2091, 0.1479, 0.1989, 0.02234, 0.02826, 0.008695, 0.01494, 0.01024, 0.05012, 0.03967, 0.04406, 0.1955, 0.06676, 0.008936, 0.05602, 0.1317, 0.006976, 0.01296, 0.08562, 0.01377, 0.01169, 0.07032, 0.02159, 0.08252, 0.0845, 0.2804, 0.0118, 0.3106]): _vg.add([_i], _w, 'REPLACE')
_vg = ob_cylinder.vertex_groups.new(name='upper_arm.L')
for _i, _w in zip([1, 3, 6, 8, 15, 16, 17, 19, 20, 21, 22, 23, 24, 25, 26, 27, 28, 29, 30, 31, 32, 33, 34, 36, 37, 38, 39, 40, 41, 47, 48, 49, 51, 52, 53, 54, 55, 56, 57, 58, 59, 60, 61, 62, 63, 64, 65, 66, 67, 68, 69, 70, 71, 72, 73, 74, 75, 76, 77, 78, 79, 80, 81, 82, 124, 135, 150, 156, 157], [0.1178, 0.2607, 0.2138, 0.08184, 0.01143, 0.02025, 0.004486, 7.927e-25, 8.328e-24, 2.313e-22, 3.821e-22, 1.539e-21, 0.123, 0.3251, 0.4047, 0.2921, 0.07591, 0.2123, 0.215, 0.1621, 0.09306, 0.02857, 0.05823, 0.7817, 0.7189, 0.7839, 0.656, 0.6269, 0.5892, 0.7731, 0.6889, 1.0, 0.8196, 0.8283, 1.0, 0.8653, 0.857, 0.845, 0.7721, 0.7955, 0.7976, 1.0, 1.0, 1.0, 0.9998, 1.0, 1.0, 1.0, 1.0, 1.0, 1.0, 1.0, 1.0, 1.0, 1.0, 1.0, 1.0, 1.0, 1.0, 1.0, 1.0, 1.0, 0.9953, 1.0, 0.02169, 0.005028, 0.0, 0.0, 0.01644]): _vg.add([_i], _w, 'REPLACE')
_vg = ob_cylinder.vertex_groups.new(name='forearm.L')
for _i, _w in zip([26, 37, 39, 40, 41, 48, 49, 51, 52, 53, 54, 55, 56, 57, 58, 59, 60, 61, 62, 63, 64, 65, 66, 67, 68, 69, 70, 71, 72, 73, 74, 75, 76, 77, 78, 79, 80, 81, 82], [0.00242, 0.009215, 0.01323, 0.0326, 0.03517, 0.01387, 0.917, 0.129, 0.1224, 0.9992, 0.1017, 0.1048, 0.113, 0.1429, 0.1308, 0.1282, 0.8985, 0.9895, 0.9184, 0.8758, 0.8766, 0.9089, 0.9173, 0.8633, 0.9986, 0.9998, 0.9997, 0.9994, 0.9998, 0.9991, 0.9998, 0.9991, 0.9929, 0.9907, 0.9943, 0.9924, 0.9913, 0.9925, 0.9949]): _vg.add([_i], _w, 'REPLACE')
_vg = ob_cylinder.vertex_groups.new(name='shoulder.R')
for _i, _w in zip([1, 3, 8, 24, 28, 29, 32, 34, 35, 124, 126, 128, 131, 133, 135, 145, 146, 147, 148, 150, 151, 152, 153, 154, 155, 156, 157, 158, 159, 160, 161, 162, 163, 164, 165, 166, 167, 168, 169, 170, 171, 172, 173, 174, 175, 176, 177, 178, 186, 187, 191, 192, 194, 195, 196, 197, 198, 199], [0.06676, 0.008936, 0.05602, 0.01377, 0.01169, 0.02159, 0.08252, 0.0845, 0.0118, 0.1955, 0.5245, 0.5294, 0.5312, 0.2864, 0.1317, 0.01583, 0.02564, 0.02249, 0.0008096, 0.006976, 0.07044, 0.1045, 0.1175, 0.1141, 0.06311, 0.01296, 0.08562, 0.2117, 0.3543, 0.3484, 0.4319, 0.1587, 0.07032, 0.6398, 0.7372, 0.7516, 0.6352, 0.8177, 0.6732, 0.2804, 0.1339, 0.3106, 0.1761, 0.2035, 0.1795, 0.1954, 0.2021, 0.2091, 0.1479, 0.1989, 0.02234, 0.02826, 0.008695, 0.01494, 0.01024, 0.05012, 0.03967, 0.04406]): _vg.add([_i], _w, 'REPLACE')
_vg = ob_cylinder.vertex_groups.new(name='upper_arm.R')
for _i, _w in zip([124, 126, 128, 131, 133, 135, 143, 144, 145, 146, 147, 148, 149, 150, 151, 152, 153, 154, 155, 156, 157, 158, 159, 160, 161, 162, 164, 165, 166, 167, 168, 169, 173, 174, 175, 176, 177, 178, 186, 187, 188, 191, 192, 193, 194, 195, 196, 197, 198, 199, 200, 201, 202, 203, 204, 205, 206, 207, 208, 209, 210, 211, 212, 213, 214, 215, 216, 217, 218, 219, 220, 221, 222], [0.02169, 0.1178, 0.2607, 0.2138, 0.08184, 0.005028, 0.0, 0.0, 0.008293, 0.01234, 0.003076, 0.0, 0.0, 0.0, 3.459e-13, 2.389e-11, 5.07e-11, 5.348e-11, 1.232e-09, 0.0, 0.01644, 0.123, 0.3251, 0.4047, 0.2921, 0.07591, 0.2123, 0.215, 0.1621, 0.09306, 0.02857, 0.05823, 0.7817, 0.7189, 0.7839, 0.656, 0.6269, 0.5892, 0.7731, 0.6889, 1.0, 0.8196, 0.8283, 0.998, 0.8653, 0.857, 0.845, 0.7721, 0.7955, 0.7977, 1.0, 1.0, 1.0, 1.0, 1.0, 1.0, 1.0, 1.0, 1.0, 1.0, 1.0, 1.0, 1.0, 1.0, 1.0, 1.0, 1.0, 1.0, 1.0, 1.0, 1.0, 1.0, 1.0]): _vg.add([_i], _w, 'REPLACE')
_vg = ob_cylinder.vertex_groups.new(name='forearm.R')
for _i, _w in zip([160, 174, 176, 177, 178, 187, 188, 191, 192, 193, 194, 195, 196, 197, 198, 199, 200, 201, 202, 203, 204, 205, 206, 207, 208, 209, 210, 211, 212, 213, 214, 215, 216, 217, 218, 219, 220, 221, 222], [0.00242, 0.009215, 0.01323, 0.0326, 0.03517, 0.01387, 0.917, 0.129, 0.1224, 0.9992, 0.1017, 0.1048, 0.113, 0.1429, 0.1308, 0.1282, 0.8985, 0.9895, 0.9184, 0.8758, 0.8766, 0.9089, 0.9173, 0.8633, 0.9986, 0.9998, 0.9997, 0.9994, 0.9998, 0.9991, 0.9998, 0.9991, 0.9929, 0.9907, 0.9943, 0.9924, 0.9913, 0.9925, 0.9949]): _vg.add([_i], _w, 'REPLACE')
_m = ob_cylinder.modifiers.new('Armature', 'ARMATURE')
_m.object = ob_metarig
_m.use_deform_preserve_volume = True
ob_cylinder_002.location = (0.0, 0.0, 0.0)
ob_cylinder_002.lineart.crease_threshold = 0.0
_vg = ob_cylinder_002.vertex_groups.new(name='spine.005')
for _i, _w in zip([0, 1, 2, 3, 4, 5, 6, 7, 8, 9, 10, 11, 12, 13, 14, 15, 16, 17, 18, 19, 20, 21, 22, 23, 24, 25, 26, 27, 28, 29, 30, 31, 32, 33, 34, 35, 36, 37, 38, 39, 40, 41, 42, 43], [1.0, 1.0, 1.0, 1.0, 1.0, 1.0, 1.0, 1.0, 1.0, 1.0, 1.0, 1.0, 1.0, 1.0, 1.0, 1.0, 1.0, 1.0, 1.0, 1.0, 1.0, 1.0, 1.0, 1.0, 1.0, 0.9999, 1.0, 1.0, 1.0, 1.0, 1.0, 1.0, 1.0, 1.0, 1.0, 1.0, 1.0, 1.0, 1.0, 1.0, 1.0, 1.0, 1.0, 1.0]): _vg.add([_i], _w, 'REPLACE')
_m = ob_cylinder_002.modifiers.new('Armature', 'ARMATURE')
_m.object = ob_metarig
_m.use_deform_preserve_volume = True
ob_lamp.location = (4.076, 1.005, 5.904)
ob_lamp.rotation_euler = (0.6503, 0.05522, 1.866)
ob_lamp.lock_rotations_4d = False
ob_lamp.empty_display_type = 'ARROWS'
ob_lamp.color = (0.0, 0.0, 0.0, 0.0)
ob_lamp.lineart.crease_threshold = 0.0
ob_camera.location = (7.481, -6.508, 5.344)
ob_camera.rotation_euler = (1.109, 0.0, 0.8149)
ob_camera.lock_rotations_4d = False
ob_camera.empty_display_type = 'ARROWS'
ob_camera.color = (0.0, 0.0, 0.0, 0.0)
ob_camera.display_type = 'WIRE'
ob_camera.lineart.crease_threshold = 0.0

# ---- collection membership
col_collection_1.objects.link(ob_metarig)
col_collection_1.objects.link(ob_cylinder_001)
col_collection_1.objects.link(ob_cylinder)
col_collection_1.objects.link(ob_cylinder_002)
col_collection_1.objects.link(ob_lamp)
col_collection_1.objects.link(ob_camera)

# ---- scene / render settings (as saved in the file)
scene.camera = ob_camera
scene.frame_start = 0; scene.frame_end = 110; scene.frame_set(110)
scene.render.engine = 'BLENDER_EEVEE_NEXT'
scene.render.resolution_percentage = 50
scene.render.dither_intensity = 0.0
scene.cycles.use_denoising = False
scene.cycles.samples = 128
scene.cycles.sampling_pattern = 'TABULATED_SOBOL'
scene.cycles.use_adaptive_sampling = False
scene.cycles.use_light_tree = False
scene.cycles.blur_glossy = 0.0
scene.cycles.sample_clamp_indirect = 0.0
scene.view_settings.view_transform = 'Standard'
bpy.context.view_layer.update()
